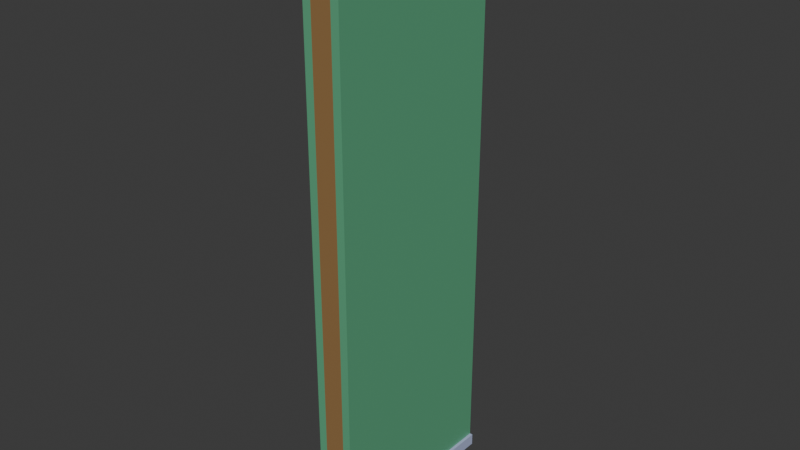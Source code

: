 # Source: roomwall_twosided_truncated.blend  (saved by Blender 5.0.119; exported with 4.5.12 LTS)
import bpy
from mathutils import Matrix  # noqa: F401  (used for matrix-valued properties, if any)

bpy.ops.wm.read_factory_settings(use_empty=True)
scene = bpy.context.scene
scene.name = 'Scene'

# ---- collections
col_room_wall = bpy.data.collections.new('Room Wall'); scene.collection.children.link(col_room_wall)

# ---- materials (node trees are filled in below, after node groups)
mat_wall = bpy.data.materials.new('Wall')
mat_wall.alpha_threshold = 0.0
mat_wall.use_backface_culling_lightprobe_volume = False
mat_wall.roughness = 0.5
mat_wall.line_color = (0.0, 0.0, 0.0, 1.0)
mat_moulds = bpy.data.materials.new('Moulds')
mat_wood = bpy.data.materials.new('Wood')
mat_wall_001 = bpy.data.materials.new('Wall.001')
mat_wall_001.alpha_threshold = 0.0
mat_wall_001.use_backface_culling_lightprobe_volume = False
mat_wall_001.roughness = 0.5
mat_wall_001.line_color = (0.0, 0.0, 0.0, 1.0)
mat_moulds_001 = bpy.data.materials.new('Moulds.001')

# ---- material node trees
mat_wall.use_nodes = True; mat_wall.node_tree.nodes.clear()
_N = mat_wall.node_tree.nodes; _L = mat_wall.node_tree.links
n0 = _N.new('ShaderNodeOutputMaterial'); n0.name = 'Material Output'; n0.location = (200, 100)
n1 = _N.new('ShaderNodeBsdfPrincipled'); n1.name = 'Principled BSDF'; n1.location = (-200, 100)
n1.inputs[0].default_value = (0.1147, 0.3992, 0.2168, 1.0)
_L.new(n1.outputs[0], n0.inputs[0])
n0.is_active_output = True
mat_moulds.use_nodes = True; mat_moulds.node_tree.nodes.clear()
_N = mat_moulds.node_tree.nodes; _L = mat_moulds.node_tree.links
n0 = _N.new('ShaderNodeBsdfPrincipled'); n0.name = 'Principled BSDF'; n0.location = (-200, 100)
n0.inputs[0].default_value = (0.4387, 0.4933, 0.7358, 1.0)
n1 = _N.new('ShaderNodeOutputMaterial'); n1.name = 'Material Output'; n1.location = (200, 100)
_L.new(n0.outputs[0], n1.inputs[0])
n1.is_active_output = True
mat_wood.use_nodes = True; mat_wood.node_tree.nodes.clear()
_N = mat_wood.node_tree.nodes; _L = mat_wood.node_tree.links
n0 = _N.new('ShaderNodeBsdfPrincipled'); n0.name = 'Principled BSDF'; n0.location = (-200, 100)
n0.inputs[0].default_value = (0.2983, 0.1686, 0.06547, 1.0)
n1 = _N.new('ShaderNodeOutputMaterial'); n1.name = 'Material Output'; n1.location = (200, 100)
_L.new(n0.outputs[0], n1.inputs[0])
n1.is_active_output = True
mat_wall_001.use_nodes = True; mat_wall_001.node_tree.nodes.clear()
_N = mat_wall_001.node_tree.nodes; _L = mat_wall_001.node_tree.links
n0 = _N.new('ShaderNodeOutputMaterial'); n0.name = 'Material Output'; n0.location = (200, 100)
n1 = _N.new('ShaderNodeBsdfPrincipled'); n1.name = 'Principled BSDF'; n1.location = (-200, 100)
n1.inputs[0].default_value = (0.1147, 0.3992, 0.2168, 1.0)
_L.new(n1.outputs[0], n0.inputs[0])
n0.is_active_output = True
mat_moulds_001.use_nodes = True; mat_moulds_001.node_tree.nodes.clear()
_N = mat_moulds_001.node_tree.nodes; _L = mat_moulds_001.node_tree.links
n0 = _N.new('ShaderNodeBsdfPrincipled'); n0.name = 'Principled BSDF'; n0.location = (-200, 100)
n0.inputs[0].default_value = (0.4387, 0.4933, 0.7358, 1.0)
n1 = _N.new('ShaderNodeOutputMaterial'); n1.name = 'Material Output'; n1.location = (200, 100)
_L.new(n0.outputs[0], n1.inputs[0])
n1.is_active_output = True

# ---- world
world_world = bpy.data.worlds.new('World'); scene.world = world_world
world_world.use_nodes = True; world_world.node_tree.nodes.clear()
_N = world_world.node_tree.nodes; _L = world_world.node_tree.links
n0 = _N.new('ShaderNodeOutputWorld'); n0.name = 'World Output'; n0.location = (200, 100)
n1 = _N.new('ShaderNodeBackground'); n1.name = 'Background'; n1.location = (-200, 100)
n1.inputs[0].default_value = (0.05088, 0.05088, 0.05088, 1.0)
_L.new(n1.outputs[0], n0.inputs[0])
n0.is_active_output = True
world_world.color = (0.05088, 0.05088, 0.05088)
world_world.sun_shadow_jitter_overblur = 0.0

# ---- meshes
me_cube_001 = bpy.data.meshes.new('Cube.001')
me_cube_001.from_pydata([(0.1, 0.0, 0.0), (0.1, 0.0, 2.8), (0.1, 0.9, 0.0), (0.1, 0.9, 2.8), (0.14, 0.0, 0.0), (0.14, 0.0, 2.8), (0.14, 0.9, 0.0), (0.14, 0.9, 2.8), (0.1547, 0.9, 0.0), (0.1547, 0.0, 0.0), (0.14, 0.9, 2.72), (0.14, 0.9, 0.0577), (0.14, 0.0, 0.0577), (0.14, 0.0, 2.72), (0.1547, 0.0, 0.0577), (0.1547, 0.9, 0.0577), (0.2074, 0.9, 2.8), (0.2074, 0.0, 2.8), (0.1545, 0.9, 2.72), (0.1545, 0.0, 2.72), (0.2074, 0.9, 2.787), (0.2074, 0.0, 2.787)], [], [(0, 1, 3, 2), (12, 4, 9, 14), (11, 12, 14, 15), (4, 6, 8, 9), (2, 6, 4, 0), (7, 3, 1, 5), (8, 15, 14, 9), (10, 13, 12, 11), (6, 11, 15, 8), (2, 3, 7, 10, 11, 6), (7, 5, 17, 16), (4, 12, 13, 5, 1, 0), (20, 16, 17, 21), (5, 13, 19, 21, 17), (13, 10, 18, 19), (10, 7, 16, 20, 18), (18, 20, 21, 19)])
me_cube_001.polygons.foreach_set('material_index', [0, 1, 1, 1, 0, 0, 1, 0, 1, 0, 1, 0, 1, 1, 1, 1, 1])
_uv = me_cube_001.uv_layers.new(name='UVMap')
_uv.uv.foreach_set('vector', [0.375, 0.0, 0.625, 0.0, 0.625, 0.25, 0.375, 0.25, 0.3802, 0.75, 0.375, 0.75, 0.375, 0.75, 0.3802, 0.75, 0.3802, 0.5, 0.3802, 0.75, 0.3802, 0.75, 0.3802, 0.5, 0.375, 0.75, 0.375, 0.5, 0.375, 0.5, 0.375, 0.75, 0.125, 0.5, 0.375, 0.5, 0.375, 0.75, 0.125, 0.75, 0.625, 0.5, 0.875, 0.5, 0.875, 0.75, 0.625, 0.75, 0.375, 0.5, 0.3802, 0.5, 0.3802, 0.75, 0.375, 0.75, 0.6178, 0.5, 0.6178, 0.75, 0.3802, 0.75, 0.3802, 0.5, 0.375, 0.5, 0.3802, 0.5, 0.3802, 0.5, 0.375, 0.5, 0.375, 0.25, 0.625, 0.25, 0.625, 0.5, 0.6178, 0.5, 0.3802, 0.5, 0.375, 0.5, 0.625, 0.5, 0.625, 0.75, 0.625, 0.75, 0.625, 0.5, 0.375, 0.75, 0.3802, 0.75, 0.6178, 0.75, 0.625, 0.75, 0.625, 1.0, 0.375, 1.0, 0.6239, 0.5, 0.625, 0.5, 0.625, 0.75, 0.6239, 0.75, 0.625, 0.75, 0.6178, 0.75, 0.6178, 0.75, 0.6239, 0.75, 0.625, 0.75, 0.6178, 0.75, 0.6178, 0.5, 0.6178, 0.5, 0.6178, 0.75, 0.6178, 0.5, 0.625, 0.5, 0.625, 0.5, 0.6239, 0.5, 0.6178, 0.5, 0.6178, 0.5, 0.6239, 0.5, 0.6239, 0.75, 0.6178, 0.75])
me_cube_001.materials.append(mat_wall)
me_cube_001.materials.append(mat_moulds)
me_cube_001.update()
me_cube_002 = bpy.data.meshes.new('Cube.002')
me_cube_002.from_pydata([(-1.118e-08, -5.588e-09, 0.05), (-1.118e-08, -5.588e-09, 2.75), (-1.118e-08, 0.05, 0.05), (-1.118e-08, 0.05, 2.75), (0.1, -5.588e-09, 0.05), (0.1, -5.588e-09, 2.75), (0.1, 0.05, 0.05), (0.1, 0.05, 2.75), (-1.118e-08, 0.85, 0.05), (-1.118e-08, 0.85, 2.75), (-1.118e-08, 0.9, 0.05), (-1.118e-08, 0.9, 2.75), (0.1, 0.85, 0.05), (0.1, 0.85, 2.75), (0.1, 0.9, 0.05), (0.1, 0.9, 2.75)], [], [(0, 1, 3, 2), (2, 3, 7, 6), (6, 7, 5, 4), (4, 5, 1, 0), (2, 6, 4, 0), (7, 3, 1, 5), (8, 9, 11, 10), (10, 11, 15, 14), (14, 15, 13, 12), (12, 13, 9, 8), (10, 14, 12, 8), (15, 11, 9, 13)])
_uv = me_cube_002.uv_layers.new(name='UVMap')
_uv.uv.foreach_set('vector', [0.375, 0.0, 0.625, 0.0, 0.625, 0.25, 0.375, 0.25, 0.375, 0.25, 0.625, 0.25, 0.625, 0.5, 0.375, 0.5, 0.375, 0.5, 0.625, 0.5, 0.625, 0.75, 0.375, 0.75, 0.375, 0.75, 0.625, 0.75, 0.625, 1.0, 0.375, 1.0, 0.125, 0.5, 0.375, 0.5, 0.375, 0.75, 0.125, 0.75, 0.625, 0.5, 0.875, 0.5, 0.875, 0.75, 0.625, 0.75, 0.375, 0.0, 0.625, 0.0, 0.625, 0.25, 0.375, 0.25, 0.375, 0.25, 0.625, 0.25, 0.625, 0.5, 0.375, 0.5, 0.375, 0.5, 0.625, 0.5, 0.625, 0.75, 0.375, 0.75, 0.375, 0.75, 0.625, 0.75, 0.625, 1.0, 0.375, 1.0, 0.125, 0.5, 0.375, 0.5, 0.375, 0.75, 0.125, 0.75, 0.625, 0.5, 0.875, 0.5, 0.875, 0.75, 0.625, 0.75])
me_cube_002.materials.append(mat_wood)
me_cube_002.update()
me_cube_003 = bpy.data.meshes.new('Cube.003')
me_cube_003.from_pydata([(-1.118e-08, 0.9, -5.588e-09), (-1.118e-08, 5.96e-08, -1.28e-07), (-1.118e-08, 0.9, 0.05), (-1.118e-08, 5.96e-08, 0.05), (0.1, 0.9, -5.588e-09), (0.1, 5.96e-08, -1.28e-07), (0.1, 0.9, 0.05), (0.1, 5.96e-08, 0.05), (-1.118e-08, 0.9, 2.75), (-1.118e-08, 5.96e-08, 2.75), (-1.118e-08, 0.9, 2.8), (-1.118e-08, 5.96e-08, 2.8), (0.1, 0.9, 2.75), (0.1, 5.96e-08, 2.75), (0.1, 0.9, 2.8), (0.1, 5.96e-08, 2.8)], [], [(0, 1, 3, 2), (2, 3, 7, 6), (6, 7, 5, 4), (4, 5, 1, 0), (2, 6, 4, 0), (7, 3, 1, 5), (8, 9, 11, 10), (10, 11, 15, 14), (14, 15, 13, 12), (12, 13, 9, 8), (10, 14, 12, 8), (15, 11, 9, 13)])
_uv = me_cube_003.uv_layers.new(name='UVMap')
_uv.uv.foreach_set('vector', [0.375, 0.0, 0.625, 0.0, 0.625, 0.25, 0.375, 0.25, 0.375, 0.25, 0.625, 0.25, 0.625, 0.5, 0.375, 0.5, 0.375, 0.5, 0.625, 0.5, 0.625, 0.75, 0.375, 0.75, 0.375, 0.75, 0.625, 0.75, 0.625, 1.0, 0.375, 1.0, 0.125, 0.5, 0.375, 0.5, 0.375, 0.75, 0.125, 0.75, 0.625, 0.5, 0.875, 0.5, 0.875, 0.75, 0.625, 0.75, 0.375, 0.0, 0.625, 0.0, 0.625, 0.25, 0.375, 0.25, 0.375, 0.25, 0.625, 0.25, 0.625, 0.5, 0.375, 0.5, 0.375, 0.5, 0.625, 0.5, 0.625, 0.75, 0.375, 0.75, 0.375, 0.75, 0.625, 0.75, 0.625, 1.0, 0.375, 1.0, 0.125, 0.5, 0.375, 0.5, 0.375, 0.75, 0.125, 0.75, 0.625, 0.5, 0.875, 0.5, 0.875, 0.75, 0.625, 0.75])
me_cube_003.materials.append(mat_wood)
me_cube_003.update()
me_cube_004 = bpy.data.meshes.new('Cube.004')
me_cube_004.from_pydata([(0.1, 1.1, 0.0), (0.1, 1.1, 2.8), (0.1, 2.0, 0.0), (0.1, 2.0, 2.8), (0.14, 1.1, 0.0), (0.14, 1.1, 2.8), (0.14, 2.0, 0.0), (0.14, 2.0, 2.8), (0.1547, 2.0, 0.0), (0.1547, 1.1, 0.0), (0.14, 2.0, 2.72), (0.14, 2.0, 0.0577), (0.14, 1.1, 0.0577), (0.14, 1.1, 2.72), (0.1547, 1.1, 0.0577), (0.1547, 2.0, 0.0577), (0.2074, 2.0, 2.8), (0.2074, 1.1, 2.8), (0.1545, 2.0, 2.72), (0.1545, 1.1, 2.72), (0.2074, 2.0, 2.787), (0.2074, 1.1, 2.787)], [], [(0, 1, 3, 2), (12, 4, 9, 14), (11, 12, 14, 15), (4, 6, 8, 9), (2, 6, 4, 0), (7, 3, 1, 5), (8, 15, 14, 9), (10, 13, 12, 11), (6, 11, 15, 8), (2, 3, 7, 10, 11, 6), (7, 5, 17, 16), (4, 12, 13, 5, 1, 0), (20, 16, 17, 21), (5, 13, 19, 21, 17), (13, 10, 18, 19), (10, 7, 16, 20, 18), (18, 20, 21, 19)])
me_cube_004.polygons.foreach_set('material_index', [0, 1, 1, 1, 0, 0, 1, 0, 1, 0, 1, 0, 1, 1, 1, 1, 1])
_uv = me_cube_004.uv_layers.new(name='UVMap')
_uv.uv.foreach_set('vector', [0.375, 0.0, 0.625, 0.0, 0.625, 0.25, 0.375, 0.25, 0.3802, 0.75, 0.375, 0.75, 0.375, 0.75, 0.3802, 0.75, 0.3802, 0.5, 0.3802, 0.75, 0.3802, 0.75, 0.3802, 0.5, 0.375, 0.75, 0.375, 0.5, 0.375, 0.5, 0.375, 0.75, 0.125, 0.5, 0.375, 0.5, 0.375, 0.75, 0.125, 0.75, 0.625, 0.5, 0.875, 0.5, 0.875, 0.75, 0.625, 0.75, 0.375, 0.5, 0.3802, 0.5, 0.3802, 0.75, 0.375, 0.75, 0.6178, 0.5, 0.6178, 0.75, 0.3802, 0.75, 0.3802, 0.5, 0.375, 0.5, 0.3802, 0.5, 0.3802, 0.5, 0.375, 0.5, 0.375, 0.25, 0.625, 0.25, 0.625, 0.5, 0.6178, 0.5, 0.3802, 0.5, 0.375, 0.5, 0.625, 0.5, 0.625, 0.75, 0.625, 0.75, 0.625, 0.5, 0.375, 0.75, 0.3802, 0.75, 0.6178, 0.75, 0.625, 0.75, 0.625, 1.0, 0.375, 1.0, 0.6239, 0.5, 0.625, 0.5, 0.625, 0.75, 0.6239, 0.75, 0.625, 0.75, 0.6178, 0.75, 0.6178, 0.75, 0.6239, 0.75, 0.625, 0.75, 0.6178, 0.75, 0.6178, 0.5, 0.6178, 0.5, 0.6178, 0.75, 0.6178, 0.5, 0.625, 0.5, 0.625, 0.5, 0.6239, 0.5, 0.6178, 0.5, 0.6178, 0.5, 0.6239, 0.5, 0.6239, 0.75, 0.6178, 0.75])
me_cube_004.materials.append(mat_wall_001)
me_cube_004.materials.append(mat_moulds_001)
me_cube_004.update()

# ---- objects
ob_wall__col = bpy.data.objects.new('Wall -col', me_cube_001)
ob_vertical_support__col = bpy.data.objects.new('Vertical Support -col', me_cube_002)
ob_horzontal_support__col = bpy.data.objects.new('Horzontal Support -col', me_cube_003)
ob_wallback__col = bpy.data.objects.new('Wallback -col', me_cube_004)

# ---- transforms, parenting, visibility, modifiers, constraints
ob_wall__col.location = (0.0, 0.0, 0.0)
ob_vertical_support__col.location = (0.0, 0.0, 0.0)
ob_horzontal_support__col.location = (0.0, 0.0, 0.0)
ob_wallback__col.location = (0.1, 2.0, 0.0)
ob_wallback__col.rotation_euler = (0.0, -0.0, 3.142)

# ---- collection membership
col_room_wall.objects.link(ob_wall__col)
col_room_wall.objects.link(ob_vertical_support__col)
col_room_wall.objects.link(ob_horzontal_support__col)
col_room_wall.objects.link(ob_wallback__col)

# ---- scene / render settings (as saved in the file)
scene.frame_start = 1; scene.frame_end = 250; scene.frame_set(1)
scene.render.engine = 'BLENDER_EEVEE_NEXT'
scene.render.bake_bias = 0.0
scene.render.bake_samples = 0
scene.cycles.sampling_pattern = 'TABULATED_SOBOL'
scene.eevee.use_volume_custom_range = False
bpy.context.view_layer.update()

# ---- added for rendering (the .blend has no active camera and no usable light): camera, sun
cam_auto = bpy.data.cameras.new('AutoCamera')
cam_auto.lens = 50.0
cam_auto.sensor_width = 36.0
cam_auto.clip_end = 1000.0
ob_auto_camera = bpy.data.objects.new('AutoCamera', cam_auto)
scene.collection.objects.link(ob_auto_camera)
ob_auto_camera.location = (2.7867, -2.83404, 3.58936)
ob_auto_camera.rotation_euler = (1.09748, -7.21219e-08, 0.694738)
scene.camera = ob_auto_camera
light_auto_sun = bpy.data.lights.new('AutoSun', 'SUN')
light_auto_sun.energy = 3.0
light_auto_sun.angle = 0.0523599
ob_auto_sun = bpy.data.objects.new('AutoSun', light_auto_sun)
scene.collection.objects.link(ob_auto_sun)
ob_auto_sun.rotation_euler = (0.872665, 0.174533, 0.523599)
bpy.context.view_layer.update()
